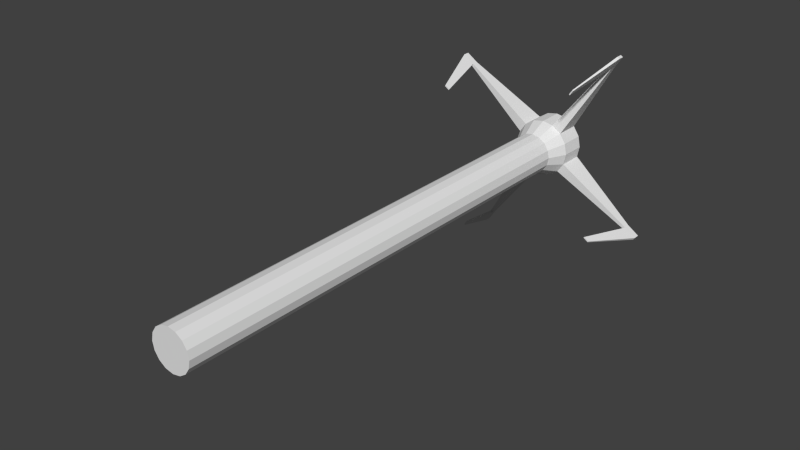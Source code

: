 # Source: grappling_hook.blend  (saved by Blender 2.72.0; exported with 4.5.12 LTS)
import bpy
from mathutils import Matrix  # noqa: F401  (used for matrix-valued properties, if any)

bpy.ops.wm.read_factory_settings(use_empty=True)
scene = bpy.context.scene
scene.name = 'Scene'

# ---- collections
col_collection_1 = bpy.data.collections.new('Collection 1'); scene.collection.children.link(col_collection_1)

# ---- world
world_world = bpy.data.worlds.new('World'); scene.world = world_world
world_world.color = (0.05088, 0.05088, 0.05088)
world_world.use_sun_shadow = False
world_world.sun_shadow_jitter_overblur = 0.0
world_world.cycles.sampling_method = 'MANUAL'
world_world.cycles.sample_map_resolution = 256

# ---- meshes
me_cylinder_002 = bpy.data.meshes.new('Cylinder.002')
me_cylinder_002.from_pydata([(-0.2619, -0.3677, -1.759e-07), (-0.2619, 5.565, 1.759e-07), (-0.242, -0.3677, -0.1002), (-0.242, 5.565, -0.1002), (-0.1852, -0.3677, -0.1852), (-0.1852, 5.565, -0.1852), (-0.1002, -0.3677, -0.242), (-0.1002, 5.565, -0.242), (-1.632e-08, -0.3677, -0.2619), (4.316e-07, 5.565, -0.2619), (0.1002, -0.3677, -0.242), (0.1002, 5.565, -0.242), (0.1852, -0.3677, -0.1852), (0.1852, 5.565, -0.1852), (0.242, -0.3677, -0.1002), (0.242, 5.565, -0.1002), (0.2619, -0.3677, -2.154e-07), (0.2619, 5.565, 1.363e-07), (0.242, -0.3677, 0.1002), (0.242, 5.565, 0.1002), (0.1852, -0.3677, 0.1852), (0.1852, 5.565, 0.1852), (0.1002, -0.3677, 0.242), (0.1002, 5.565, 0.242), (-3.089e-08, -0.3677, 0.2619), (4.17e-07, 5.565, 0.2619), (-0.1002, -0.3677, 0.242), (-0.1002, 5.565, 0.242), (-0.1852, -0.3677, 0.1852), (-0.1852, 5.565, 0.1852), (-0.242, -0.3677, 0.1002), (-0.242, 5.565, 0.1002), (-0.3717, 5.8, 5.393e-07), (-0.3434, 5.8, -0.1422), (-0.2628, 5.8, -0.2628), (-0.1422, 5.8, -0.3434), (4.553e-07, 5.8, -0.3717), (0.1422, 5.8, -0.3434), (0.2628, 5.8, -0.2628), (0.3434, 5.8, -0.1422), (0.3717, 5.8, 4.832e-07), (0.3434, 5.8, 0.1422), (0.2628, 5.8, 0.2628), (0.1422, 5.8, 0.3434), (4.347e-07, 5.8, 0.3717), (-0.1422, 5.8, 0.3434), (-0.2628, 5.8, 0.2628), (-0.3434, 5.8, 0.1422), (-0.3717, 6.13, 5.393e-07), (-0.3434, 6.13, -0.1422), (-0.2628, 6.13, -0.2628), (-0.1422, 6.13, -0.3434), (4.802e-07, 6.13, -0.3717), (0.1422, 6.13, -0.3434), (0.2628, 6.13, -0.2628), (0.3434, 6.13, -0.1422), (0.3717, 6.13, 4.832e-07), (0.3434, 6.13, 0.1422), (0.2628, 6.13, 0.2628), (0.1422, 6.13, 0.3434), (4.596e-07, 6.13, 0.3717), (-0.1422, 6.13, 0.3434), (-0.2628, 6.13, 0.2628), (-0.3434, 6.13, 0.1422), (-0.3717, 6.13, 5.393e-07), (-0.3434, 6.13, -0.1422), (-0.2628, 6.13, -0.2628), (-0.1422, 6.13, -0.3434), (4.802e-07, 6.13, -0.3717), (0.1422, 6.13, -0.3434), (0.2628, 6.13, -0.2628), (0.3434, 6.13, -0.1422), (0.3717, 6.13, 4.832e-07), (0.3434, 6.13, 0.1422), (0.2628, 6.13, 0.2628), (0.1422, 6.13, 0.3434), (4.596e-07, 6.13, 0.3717), (-0.1422, 6.13, 0.3434), (-0.2628, 6.13, 0.2628), (-0.3434, 6.13, 0.1422), (-0.2648, 6.224, 7.719e-07), (-0.2446, 6.224, -0.1013), (-0.1872, 6.224, -0.1872), (-0.1013, 6.224, -0.2446), (4.84e-07, 6.224, -0.2648), (0.1013, 6.224, -0.2446), (0.1872, 6.224, -0.1872), (0.2446, 6.224, -0.1013), (0.2648, 6.224, 7.319e-07), (0.2446, 6.224, 0.1013), (0.1872, 6.224, 0.1872), (0.1013, 6.224, 0.2446), (4.693e-07, 6.224, 0.2648), (-0.1013, 6.224, 0.2446), (-0.1872, 6.224, 0.1872), (-0.2446, 6.224, 0.1013), (-0.2628, 5.8, -0.2628), (-0.1422, 5.8, -0.3434), (0.2628, 5.8, -0.2628), (0.3434, 5.8, -0.1422), (0.2628, 5.8, 0.2628), (0.1422, 5.8, 0.3434), (-0.2628, 5.8, 0.2628), (-0.3434, 5.8, 0.1422), (-0.2628, 6.13, -0.2628), (-0.1422, 6.13, -0.3434), (0.2628, 6.13, -0.2628), (0.3434, 6.13, -0.1422), (0.2628, 6.13, 0.2628), (0.1422, 6.13, 0.3434), (-0.2628, 6.13, 0.2628), (-0.3434, 6.13, 0.1422), (-0.2628, 5.8, -0.2628), (-0.1422, 5.8, -0.3434), (0.2628, 5.8, -0.2628), (0.3434, 5.8, -0.1422), (0.2628, 5.8, 0.2628), (0.1422, 5.8, 0.3434), (-0.2628, 5.8, 0.2628), (-0.3434, 5.8, 0.1422), (-0.2628, 6.13, -0.2628), (-0.1422, 6.13, -0.3434), (0.2628, 6.13, -0.2628), (0.3434, 6.13, -0.1422), (0.2628, 6.13, 0.2628), (0.1422, 6.13, 0.3434), (-0.2628, 6.13, 0.2628), (-0.3434, 6.13, 0.1422), (-0.2628, 5.8, -0.2628), (-0.1422, 5.8, -0.3434), (0.2628, 5.8, -0.2628), (0.3434, 5.8, -0.1422), (0.2628, 5.8, 0.2628), (0.1422, 5.8, 0.3434), (-0.2628, 5.8, 0.2628), (-0.3434, 5.8, 0.1422), (-0.2628, 6.13, -0.2628), (-0.1422, 6.13, -0.3434), (0.2628, 6.13, -0.2628), (0.3434, 6.13, -0.1422), (0.2628, 6.13, 0.2628), (0.1422, 6.13, 0.3434), (-0.2628, 6.13, 0.2628), (-0.3434, 6.13, 0.1422), (-1.243, 5.923, 0.8086), (-1.223, 5.923, 0.8388), (-1.223, 6.006, 0.8388), (-1.243, 6.006, 0.8086), (0.8086, 5.923, 1.243), (0.8388, 5.923, 1.223), (0.8388, 6.006, 1.223), (0.8086, 6.006, 1.243), (1.243, 5.923, -0.8086), (1.223, 5.923, -0.8388), (1.223, 6.006, -0.8388), (1.243, 6.006, -0.8086), (-0.8086, 5.923, -1.243), (-0.8388, 5.923, -1.223), (-0.8388, 6.006, -1.223), (-0.8086, 6.006, -1.243), (-1.243, 5.923, 0.8086), (-1.223, 5.923, 0.8388), (-1.223, 6.006, 0.8388), (-1.243, 6.006, 0.8086), (0.8086, 5.923, 1.243), (0.8388, 5.923, 1.223), (0.8388, 6.006, 1.223), (0.8086, 6.006, 1.243), (1.243, 5.923, -0.8086), (1.223, 5.923, -0.8388), (1.223, 6.006, -0.8388), (1.243, 6.006, -0.8086), (-0.8086, 5.923, -1.243), (-0.8388, 5.923, -1.223), (-0.8388, 6.006, -1.223), (-0.8086, 6.006, -1.243), (-1.243, 5.923, 0.8086), (-1.223, 5.923, 0.8388), (-1.223, 6.006, 0.8388), (-1.243, 6.006, 0.8086), (0.8086, 5.923, 1.243), (0.8388, 5.923, 1.223), (0.8388, 6.006, 1.223), (0.8086, 6.006, 1.243), (1.243, 5.923, -0.8086), (1.223, 5.923, -0.8388), (1.223, 6.006, -0.8388), (1.243, 6.006, -0.8086), (-0.8086, 5.923, -1.243), (-0.8388, 5.923, -1.223), (-0.8388, 6.006, -1.223), (-0.8086, 6.006, -1.243), (-1.243, 5.923, 0.8086), (-1.223, 5.923, 0.8388), (-1.223, 6.006, 0.8388), (-1.243, 6.006, 0.8086), (0.8086, 5.923, 1.243), (0.8388, 5.923, 1.223), (0.8388, 6.006, 1.223), (0.8086, 6.006, 1.243), (1.243, 5.923, -0.8086), (1.223, 5.923, -0.8388), (1.223, 6.006, -0.8388), (1.243, 6.006, -0.8086), (-0.8086, 5.923, -1.243), (-0.8388, 5.923, -1.223), (-0.8388, 6.006, -1.223), (-0.8086, 6.006, -1.243), (-1.243, 5.923, 0.8086), (-1.223, 5.923, 0.8388), (-1.223, 6.006, 0.8388), (-1.243, 6.006, 0.8086), (0.8086, 5.923, 1.243), (0.8388, 5.923, 1.223), (0.8388, 6.006, 1.223), (0.8086, 6.006, 1.243), (1.243, 5.923, -0.8086), (1.223, 5.923, -0.8388), (1.223, 6.006, -0.8388), (1.243, 6.006, -0.8086), (-0.8086, 5.923, -1.243), (-0.8388, 5.923, -1.223), (-0.8388, 6.006, -1.223), (-0.8086, 6.006, -1.243), (-1.392, 5.923, 0.9084), (-1.372, 5.923, 0.9385), (-1.372, 6.006, 0.9385), (-1.392, 6.006, 0.9084), (0.9084, 5.923, 1.392), (0.9385, 5.923, 1.372), (0.9385, 6.006, 1.372), (0.9084, 6.006, 1.392), (1.392, 5.923, -0.9084), (1.372, 5.923, -0.9385), (1.372, 6.006, -0.9385), (1.392, 6.006, -0.9084), (-0.9084, 5.923, -1.392), (-0.9385, 5.923, -1.372), (-0.9385, 6.006, -1.372), (-0.9084, 6.006, -1.392), (-1.064, 5.195, 0.7202), (-1.127, 5.195, 0.7622), (-1.135, 5.195, 0.7495), (-1.073, 5.195, 0.7076), (0.7202, 5.195, 1.064), (0.7622, 5.195, 1.127), (0.7495, 5.195, 1.135), (0.7076, 5.195, 1.073), (1.064, 5.195, -0.7202), (1.127, 5.195, -0.7622), (1.135, 5.195, -0.7495), (1.073, 5.195, -0.7076), (-0.7202, 5.195, -1.064), (-0.7622, 5.195, -1.127), (-0.7495, 5.195, -1.135), (-0.7076, 5.195, -1.073)], [], [(0, 1, 3, 2), (2, 3, 5, 4), (4, 5, 7, 6), (6, 7, 9, 8), (8, 9, 11, 10), (10, 11, 13, 12), (12, 13, 15, 14), (14, 15, 17, 16), (16, 17, 19, 18), (18, 19, 21, 20), (20, 21, 23, 22), (22, 23, 25, 24), (24, 25, 27, 26), (26, 27, 29, 28), (15, 13, 38, 39), (30, 31, 1, 0), (28, 29, 31, 30), (0, 2, 4, 6, 8, 10, 12, 14, 16, 18, 20, 22, 24, 26, 28, 30), (38, 37, 53, 54), (21, 19, 41, 42), (5, 3, 33, 34), (27, 25, 44, 45), (11, 9, 36, 37), (1, 31, 47, 32), (3, 1, 32, 33), (17, 15, 39, 40), (23, 21, 42, 43), (7, 5, 34, 35), (29, 27, 45, 46), (13, 11, 37, 38), (19, 17, 40, 41), (25, 23, 43, 44), (9, 7, 35, 36), (31, 29, 46, 47), (55, 54, 70, 71), (36, 35, 51, 52), (50, 51, 105, 104), (34, 33, 49, 50), (45, 44, 60, 61), (59, 43, 101, 109), (41, 40, 56, 57), (47, 46, 102, 103), (37, 36, 52, 53), (32, 47, 63, 48), (54, 55, 107, 106), (46, 45, 61, 62), (33, 32, 48, 49), (44, 43, 59, 60), (42, 41, 57, 58), (40, 39, 55, 56), (72, 71, 87, 88), (53, 52, 68, 69), (48, 63, 79, 64), (51, 50, 66, 67), (62, 61, 77, 78), (49, 48, 64, 65), (60, 59, 75, 76), (58, 57, 73, 74), (56, 55, 71, 72), (54, 53, 69, 70), (52, 51, 67, 68), (63, 62, 78, 79), (50, 49, 65, 66), (61, 60, 76, 77), (59, 58, 74, 75), (57, 56, 72, 73), (81, 80, 95, 94, 93, 92, 91, 90, 89, 88, 87, 86, 85, 84, 83, 82), (70, 69, 85, 86), (68, 67, 83, 84), (79, 78, 94, 95), (66, 65, 81, 82), (77, 76, 92, 93), (75, 74, 90, 91), (73, 72, 88, 89), (71, 70, 86, 87), (69, 68, 84, 85), (64, 79, 95, 80), (67, 66, 82, 83), (78, 77, 93, 94), (65, 64, 80, 81), (76, 75, 91, 92), (74, 73, 89, 90), (103, 102, 118, 119), (106, 107, 123, 122), (110, 111, 127, 126), (105, 97, 113, 121), (43, 42, 100, 101), (34, 50, 104, 96), (63, 47, 103, 111), (39, 38, 98, 99), (38, 54, 106, 98), (42, 58, 108, 100), (35, 34, 96, 97), (62, 63, 111, 110), (58, 59, 109, 108), (46, 62, 110, 102), (51, 35, 97, 105), (55, 39, 99, 107), (120, 121, 137, 136), (124, 125, 141, 140), (114, 122, 138, 130), (127, 119, 135, 143), (100, 108, 124, 116), (99, 98, 114, 115), (96, 104, 120, 112), (111, 103, 119, 127), (98, 106, 122, 114), (108, 109, 125, 124), (104, 105, 121, 120), (107, 99, 115, 123), (101, 100, 116, 117), (109, 101, 117, 125), (97, 96, 112, 113), (102, 110, 126, 118), (123, 115, 131, 139), (117, 116, 132, 133), (125, 117, 133, 141), (113, 112, 128, 129), (118, 126, 142, 134), (121, 113, 129, 137), (126, 127, 143, 142), (122, 123, 139, 138), (119, 118, 134, 135), (116, 124, 140, 132), (115, 114, 130, 131), (112, 120, 136, 128), (155, 152, 168, 171), (134, 145, 144, 135), (142, 146, 145, 134), (143, 147, 146, 142), (135, 144, 147, 143), (148, 149, 165, 164), (132, 149, 148, 133), (140, 150, 149, 132), (141, 151, 150, 140), (133, 148, 151, 141), (150, 151, 167, 166), (130, 153, 152, 131), (138, 154, 153, 130), (139, 155, 154, 138), (131, 152, 155, 139), (145, 146, 162, 161), (128, 157, 156, 129), (136, 158, 157, 128), (137, 159, 158, 136), (129, 156, 159, 137), (171, 168, 184, 187), (160, 161, 177, 176), (173, 174, 190, 189), (162, 163, 179, 178), (153, 154, 170, 169), (158, 159, 175, 174), (146, 147, 163, 162), (156, 157, 173, 172), (144, 145, 161, 160), (151, 148, 164, 167), (149, 150, 166, 165), (154, 155, 171, 170), (152, 153, 169, 168), (159, 156, 172, 175), (147, 144, 160, 163), (157, 158, 174, 173), (188, 189, 205, 204), (177, 178, 194, 193), (190, 191, 207, 206), (179, 176, 192, 195), (169, 170, 186, 185), (167, 164, 180, 183), (165, 166, 182, 181), (163, 160, 176, 179), (174, 175, 191, 190), (161, 162, 178, 177), (172, 173, 189, 188), (170, 171, 187, 186), (168, 169, 185, 184), (166, 167, 183, 182), (164, 165, 181, 180), (175, 172, 188, 191), (205, 206, 222, 221), (194, 195, 211, 210), (207, 204, 220, 223), (196, 197, 213, 212), (186, 187, 203, 202), (184, 185, 201, 200), (182, 183, 199, 198), (180, 181, 197, 196), (191, 188, 204, 207), (178, 179, 195, 194), (189, 190, 206, 205), (176, 177, 193, 192), (187, 184, 200, 203), (185, 186, 202, 201), (183, 180, 196, 199), (181, 182, 198, 197), (208, 243, 242, 224), (224, 242, 241, 225), (225, 241, 240, 209), (240, 241, 242, 243), (192, 193, 209, 208), (203, 200, 216, 219), (201, 202, 218, 217), (199, 196, 212, 215), (197, 198, 214, 213), (195, 192, 208, 211), (206, 207, 223, 222), (193, 194, 210, 209), (204, 205, 221, 220), (202, 203, 219, 218), (200, 201, 217, 216), (198, 199, 215, 214), (224, 225, 226, 227), (210, 226, 225, 209), (211, 227, 226, 210), (208, 224, 227, 211), (228, 229, 230, 231), (214, 230, 229, 213), (215, 231, 230, 214), (212, 228, 231, 215), (232, 233, 234, 235), (218, 234, 233, 217), (219, 235, 234, 218), (216, 232, 235, 219), (236, 237, 238, 239), (222, 238, 237, 221), (223, 239, 238, 222), (220, 236, 239, 223), (209, 240, 243, 208), (244, 245, 246, 247), (229, 245, 244, 213), (228, 246, 245, 229), (212, 247, 246, 228), (213, 244, 247, 212), (248, 249, 250, 251), (233, 249, 248, 217), (232, 250, 249, 233), (216, 251, 250, 232), (217, 248, 251, 216), (252, 253, 254, 255), (237, 253, 252, 221), (236, 254, 253, 237), (220, 255, 254, 236), (221, 252, 255, 220)])
me_cylinder_002.use_remesh_preserve_volume = False
me_cylinder_002.use_remesh_preserve_attributes = False
me_cylinder_002.use_mirror_vertex_groups = False
me_cylinder_002.update()

# ---- objects
ob_cylinder = bpy.data.objects.new('Cylinder', me_cylinder_002)

# ---- transforms, parenting, visibility, modifiers, constraints
ob_cylinder.location = (3.893, -0.1312, 1.644)
ob_cylinder.lineart.crease_threshold = 0.0

# ---- collection membership
col_collection_1.objects.link(ob_cylinder)

# ---- scene / render settings (as saved in the file)
scene.frame_start = 1; scene.frame_end = 250; scene.frame_set(1)
scene.render.engine = 'BLENDER_EEVEE_NEXT'
scene.render.resolution_percentage = 50
scene.render.dither_intensity = 0.0
scene.cycles.use_denoising = False
scene.cycles.samples = 10
scene.cycles.sampling_pattern = 'TABULATED_SOBOL'
scene.cycles.light_sampling_threshold = 0.0
scene.cycles.use_adaptive_sampling = False
scene.cycles.use_light_tree = False
scene.cycles.blur_glossy = 0.0
scene.cycles.volume_bounces = 1
scene.cycles.pixel_filter_type = 'GAUSSIAN'
scene.cycles.sample_clamp_indirect = 0.0
scene.view_settings.view_transform = 'Standard'
bpy.context.view_layer.update()

# ---- added for rendering (the .blend has no active camera and no usable light): camera, sun
cam_auto = bpy.data.cameras.new('AutoCamera')
cam_auto.lens = 50.0
cam_auto.sensor_width = 36.0
cam_auto.clip_end = 1000.0
ob_auto_camera = bpy.data.objects.new('AutoCamera', cam_auto)
scene.collection.objects.link(ob_auto_camera)
ob_auto_camera.location = (10.997, -5.72779, 7.3266)
ob_auto_camera.rotation_euler = (1.09748, -7.21219e-08, 0.694738)
scene.camera = ob_auto_camera
light_auto_sun = bpy.data.lights.new('AutoSun', 'SUN')
light_auto_sun.energy = 3.0
light_auto_sun.angle = 0.0523599
ob_auto_sun = bpy.data.objects.new('AutoSun', light_auto_sun)
scene.collection.objects.link(ob_auto_sun)
ob_auto_sun.rotation_euler = (0.872665, 0.174533, 0.523599)
bpy.context.view_layer.update()
